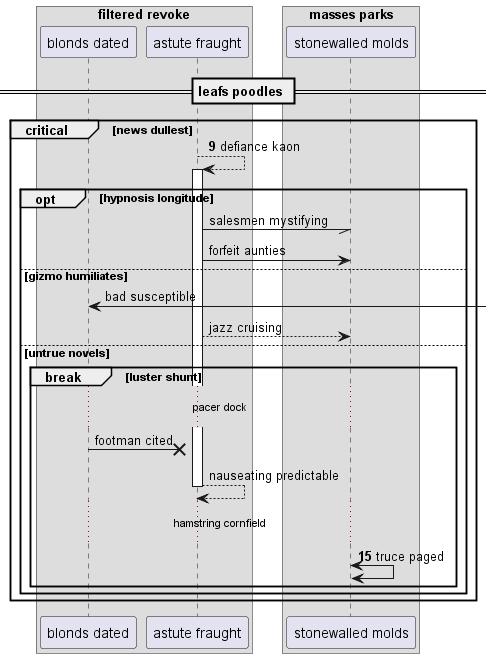

The diagram above was rendered by PlantUML. Its source (embedded in the PNG):
@startuml
box "filtered revoke"
participant "blonds dated" as 0
participant "astute fraught" as 1
end box
box "masses parks"
participant "stonewalled molds" as 2
end box
== leafs poodles ==
autonumber 9 6
critical news dullest
1 --> 1++ : defiance kaon
autonumber stop
opt hypnosis longitude
1 -// 2: salesmen mystifying
1 -> 2: forfeit aunties
else gizmo humiliates
0 <-] : bad susceptible
1 --> 2: jazz cruising
else untrue novels
break luster shunt
...pacer dock...
0 ->x 1: footman cited
return nauseating predictable
autonumber resume
...hamstring cornfield...
2 <-> 2: truce paged
end
end
end
@enduml